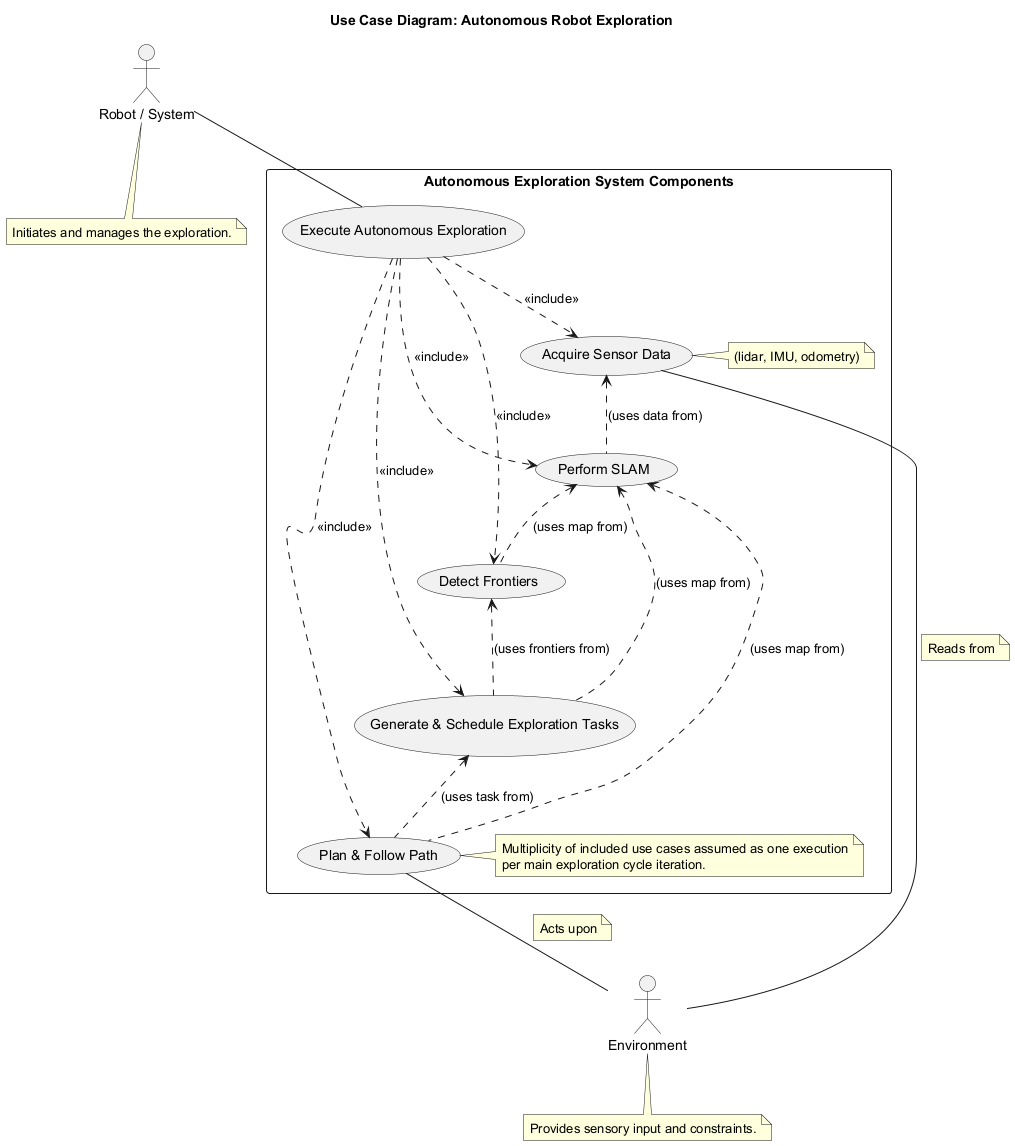

The diagram above was rendered by PlantUML. Its source (embedded in the PNG):
@startuml
title Use Case Diagram: Autonomous Robot Exploration

actor RobotOperator as "Robot / System"
note bottom: Initiates and manages the exploration.
actor PhysicalEnvironment as "Environment"
note bottom: Provides sensory input and constraints.

rectangle "Autonomous Exploration System Components" {
  usecase main_uc as "Execute Autonomous Exploration"

  usecase uc_sense as "Acquire Sensor Data"
  note right: (lidar, IMU, odometry)
  usecase uc_slam as "Perform SLAM"
  usecase uc_frontier as "Detect Frontiers"
  usecase uc_taskgen as "Generate & Schedule Exploration Tasks"
  usecase uc_nav as "Plan & Follow Path"

  RobotOperator -- main_uc

  main_uc ..> uc_sense : <<include>>
  main_uc ..> uc_slam : <<include>>
  main_uc ..> uc_frontier : <<include>>
  main_uc ..> uc_taskgen : <<include>>
  main_uc ..> uc_nav : <<include>>

  uc_sense -- PhysicalEnvironment
  note on link: Reads from
  uc_nav -- PhysicalEnvironment
  note on link: Acts upon

  'Dependencies between sub-usecases (illustrative)'
  uc_slam .up.> uc_sense : (uses data from)
  uc_frontier .up.> uc_slam : (uses map from)
  uc_taskgen .up.> uc_frontier : (uses frontiers from)
  uc_taskgen .up.> uc_slam : (uses map from)
  uc_nav .up.> uc_taskgen : (uses task from)
  uc_nav .up.> uc_slam : (uses map from)
  note right of uc_nav
    Multiplicity of included use cases assumed as one execution
    per main exploration cycle iteration.
  end note
}
@enduml